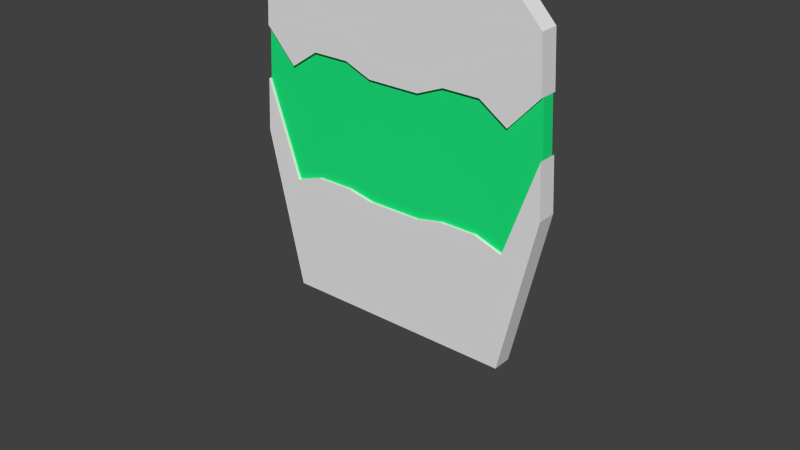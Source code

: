 # Source: corridor-small_door.blend  (saved by Blender 2.73.0; exported with 4.5.12 LTS)
import bpy
from mathutils import Matrix  # noqa: F401  (used for matrix-valued properties, if any)

bpy.ops.wm.read_factory_settings(use_empty=True)
scene = bpy.context.scene
scene.name = 'Scene'

# ---- collections
col_collection_1 = bpy.data.collections.new('Collection 1'); scene.collection.children.link(col_collection_1)
col_collection_2 = bpy.data.collections.new('Collection 2'); scene.collection.children.link(col_collection_2)
col_collection_2.hide_render = True
col_collection_2.hide_viewport = True

# ---- materials (node trees are filled in below, after node groups)
mat_mat_door = bpy.data.materials.new('mat_door')
mat_mat_door.alpha_threshold = 0.0
mat_mat_door.use_transparent_shadow = False
mat_mat_door.roughness = 0.5
mat_mat_door_glass = bpy.data.materials.new('mat_door_glass')
mat_mat_door_glass.alpha_threshold = 0.0
mat_mat_door_glass.use_transparent_shadow = False
mat_mat_door_glass.diffuse_color = (0.01245, 0.8, 0.2084, 1.0)
mat_mat_door_glass.roughness = 0.5

# ---- material node trees

# ---- world
world_world = bpy.data.worlds.new('World'); scene.world = world_world
world_world.color = (0.05088, 0.05088, 0.05088)
world_world.use_sun_shadow = False
world_world.sun_shadow_jitter_overblur = 0.0
world_world.cycles.sampling_method = 'MANUAL'
world_world.cycles.sample_map_resolution = 256

# ---- meshes
me_cube_001 = bpy.data.meshes.new('Cube.001')
me_cube_001.from_pydata([(9.071, 0.5673, -0.7589), (9.071, -0.5673, -0.7589), (0.0, 0.5673, 10.84), (0.0, 0.5673, -10.0), (0.0, -0.5673, 10.84), (0.0, -0.5673, -10.0), (3.124, 0.5673, 11.81), (3.124, -0.5673, -10.0), (3.124, 0.5673, -10.0), (3.124, -0.5673, 11.81), (1.562, 0.5673, -10.0), (1.562, -0.5673, 10.84), (1.562, 0.5673, 10.84), (1.562, -0.5673, -10.0), (5.304, 0.5673, 11.81), (5.304, -0.5673, -10.0), (5.304, 0.5673, -10.0), (5.304, -0.5673, 11.81), (6.942, 0.5673, 10.15), (6.942, -0.5673, -10.0), (6.942, 0.5673, -10.0), (6.942, -0.5673, 10.15), (8.564, 0.5673, 8.423), (8.564, -0.5673, 8.423), (0.0, -0.5673, 3.895), (0.0, -0.5673, -3.053), (0.0, 0.5673, 3.895), (0.0, 0.5673, -3.053), (3.124, -0.5673, 4.537), (3.124, -0.5673, -2.731), (3.124, 0.5673, 4.537), (3.124, 0.5673, -2.731), (1.562, 0.5673, 3.895), (1.562, 0.5673, -3.053), (1.562, -0.5673, 3.895), (1.562, -0.5673, -3.053), (5.304, -0.5673, 4.537), (5.304, -0.5673, -2.731), (5.304, 0.5673, 4.537), (5.304, 0.5673, -2.731), (6.942, -0.5673, 3.434), (6.942, -0.5673, -3.283), (6.942, 0.5673, 3.434), (6.942, 0.5673, -3.283), (8.733, 0.5673, 5.362), (8.902, 0.5673, 2.302), (8.902, -0.5673, 2.302), (8.733, -0.5673, 5.362), (0.0, -0.3848, 3.895), (0.0, -0.3848, -3.053), (0.0, 0.3848, 3.895), (0.0, 0.3848, -3.053), (3.124, -0.3848, 4.537), (3.124, -0.3848, -2.731), (3.124, 0.3848, 4.537), (3.124, 0.3848, -2.731), (1.562, 0.3848, 3.895), (1.562, 0.3848, -3.053), (1.562, -0.3848, 3.895), (1.562, -0.3848, -3.053), (5.304, -0.3848, 4.537), (5.304, -0.3848, -2.731), (5.304, 0.3848, 4.537), (5.304, 0.3848, -2.731), (6.942, -0.3848, 3.434), (6.942, -0.3848, -3.283), (6.942, 0.3848, 3.434), (6.942, 0.3848, -3.283), (8.733, 0.3848, 5.362), (8.902, 0.3848, 2.302), (8.902, -0.3848, 2.302), (8.733, -0.3848, 5.362)], [], [(11, 12, 2, 4), (35, 25, 5, 13), (37, 29, 7, 15), (17, 14, 6, 9), (13, 10, 8, 7), (33, 31, 8, 10), (27, 33, 10, 3), (5, 3, 10, 13), (29, 35, 13, 7), (9, 6, 12, 11), (21, 18, 14, 17), (41, 37, 15, 19), (7, 8, 16, 15), (31, 39, 16, 8), (23, 22, 18, 21), (15, 16, 20, 19), (39, 43, 20, 16), (47, 44, 22, 23), (43, 45, 0, 20), (46, 41, 19, 1), (19, 20, 0, 1), (23, 21, 40, 47), (28, 34, 58, 52), (18, 22, 44, 42), (41, 46, 70, 65), (1, 0, 45, 46), (14, 18, 42, 38), (45, 43, 67, 69), (6, 14, 38, 30), (26, 32, 56, 50), (21, 17, 36, 40), (44, 47, 71, 68), (9, 11, 34, 28), (32, 30, 54, 56), (2, 12, 32, 26), (43, 39, 63, 67), (12, 6, 30, 32), (36, 28, 52, 60), (17, 9, 28, 36), (39, 31, 55, 63), (11, 4, 24, 34), (34, 24, 48, 58), (71, 64, 65, 70), (66, 68, 69, 67), (70, 69, 68, 71), (62, 66, 67, 63), (54, 62, 63, 55), (64, 60, 61, 65), (52, 58, 59, 53), (50, 56, 57, 51), (56, 54, 55, 57), (60, 52, 53, 61), (58, 48, 49, 59), (25, 35, 59, 49), (40, 36, 60, 64), (29, 37, 61, 53), (30, 38, 62, 54), (31, 33, 57, 55), (38, 42, 66, 62), (33, 27, 51, 57), (46, 45, 69, 70), (42, 44, 68, 66), (35, 29, 53, 59), (47, 40, 64, 71), (37, 41, 65, 61)])
me_cube_001.polygons.foreach_set('material_index', [0, 0, 0, 0, 0, 0, 0, 0, 0, 0, 0, 0, 0, 0, 0, 0, 0, 0, 0, 0, 0, 0, 0, 0, 0, 0, 0, 0, 0, 0, 0, 0, 0, 0, 0, 0, 0, 0, 0, 0, 0, 0, 1, 1, 1, 1, 1, 1, 1, 1, 1, 1, 1, 0, 0, 0, 0, 0, 0, 0, 0, 0, 0, 0, 0])
_uv = me_cube_001.uv_layers.new(name='UVMap')
_uv.uv.foreach_set('vector', [0.7793, 0.7817, 0.7382, 0.7817, 0.7382, 0.7182, 0.7793, 0.7182, 0.2716, 0.218, 0.3281, 0.218, 0.3281, 0.5009, 0.2716, 0.5009, 0.1362, 0.205, 0.2151, 0.205, 0.2151, 0.5009, 0.1362, 0.5009, 0.7793, 0.9351, 0.7382, 0.9351, 0.7382, 0.8464, 0.7793, 0.8464, 0.6972, 0.9366, 0.6562, 0.9366, 0.6562, 0.8732, 0.6972, 0.8732, 0.3846, 0.218, 0.4411, 0.205, 0.4411, 0.5009, 0.3846, 0.5009, 0.3281, 0.218, 0.3846, 0.218, 0.3846, 0.5009, 0.3281, 0.5009, 0.6972, 1.0, 0.6562, 1.0, 0.6562, 0.9366, 0.6972, 0.9366, 0.2151, 0.205, 0.2716, 0.218, 0.2716, 0.5009, 0.2151, 0.5009, 0.7793, 0.8464, 0.7382, 0.8464, 0.7382, 0.7817, 0.7793, 0.7817, 0.6972, 0.9121, 0.7382, 0.9121, 0.7382, 0.9785, 0.6972, 0.9785, 0.07702, 0.2274, 0.1362, 0.205, 0.1362, 0.5009, 0.07702, 0.5009, 0.6972, 0.8732, 0.6562, 0.8732, 0.6562, 0.7846, 0.6972, 0.7846, 0.4411, 0.205, 0.5199, 0.205, 0.5199, 0.5009, 0.4411, 0.5009, 0.6972, 0.8427, 0.7382, 0.8427, 0.7382, 0.9121, 0.6972, 0.9121, 0.6972, 0.7846, 0.6562, 0.7846, 0.6562, 0.7182, 0.6972, 0.7182, 0.5199, 0.205, 0.5791, 0.2274, 0.5791, 0.5009, 0.5199, 0.5009, 0.6972, 0.7182, 0.7382, 0.7182, 0.7382, 0.8427, 0.6972, 0.8427, 0.5791, 0.2274, 0.6501, 0.0, 0.6562, 0.1246, 0.5791, 0.5009, 0.00611, 0.0, 0.07702, 0.2274, 0.07702, 0.5009, 0.0, 0.1246, 0.959, 0.3625, 1.0, 0.3625, 1.0, 0.7401, 0.959, 0.7401, 0.5338, 0.5078, 0.5963, 0.5739, 0.3534, 0.5739, 0.4231, 0.5009, 0.3321, 0.7543, 0.3321, 0.6889, 0.3387, 0.6889, 0.3387, 0.7543, 0.716, 0.4355, 0.7785, 0.3694, 0.8892, 0.3625, 0.959, 0.4355, 0.3453, 0.8665, 0.3453, 0.6255, 0.3519, 0.6255, 0.3519, 0.8665, 0.959, 0.7401, 1.0, 0.7401, 1.0, 0.8646, 0.959, 0.8646, 0.6562, 0.5022, 0.716, 0.4355, 0.959, 0.4355, 0.9191, 0.5022, 0.7859, 0.7182, 0.7859, 0.9592, 0.7793, 0.9592, 0.7793, 0.7182, 0.6562, 0.591, 0.6562, 0.5022, 0.9191, 0.5022, 0.9191, 0.591, 0.3453, 0.6255, 0.3453, 0.6889, 0.3387, 0.6889, 0.3387, 0.6255, 0.5963, 0.5739, 0.6562, 0.6406, 0.3933, 0.6406, 0.3534, 0.5739, 0.0, 0.0, 0.0, 0.0, 0.0, 0.0, 0.0, 0.0, 0.6562, 0.7294, 0.6213, 0.793, 0.37, 0.793, 0.3933, 0.7294, 0.3453, 0.6889, 0.3453, 0.7543, 0.3387, 0.7543, 0.3387, 0.6889, 0.691, 0.7182, 0.691, 0.6546, 0.9423, 0.6546, 0.9423, 0.7182, 0.3255, 0.9078, 0.3255, 0.8417, 0.3321, 0.8417, 0.3321, 0.9078, 0.691, 0.6546, 0.6562, 0.591, 0.9191, 0.591, 0.9423, 0.6546, 0.3321, 0.8428, 0.3321, 0.7543, 0.3387, 0.7543, 0.3387, 0.8428, 0.6562, 0.6406, 0.6562, 0.7294, 0.3933, 0.7294, 0.3933, 0.6406, 0.3255, 0.8417, 0.3255, 0.753, 0.3321, 0.753, 0.3321, 0.8417, 0.6213, 0.793, 0.6213, 0.8566, 0.37, 0.8566, 0.37, 0.793, 0.3321, 0.6889, 0.3321, 0.6255, 0.3387, 0.6255, 0.3387, 0.6889, 0.9688, 0.00688, 0.8991, 0.07984, 0.6562, 0.07984, 0.8581, 0.0, 0.06974, 0.5808, 0.0, 0.5078, 0.1107, 0.5009, 0.3127, 0.5808, 0.3255, 0.5009, 0.3534, 0.5009, 0.3534, 0.6255, 0.3255, 0.6255, 0.02983, 0.6475, 0.06974, 0.5808, 0.3127, 0.5808, 0.2927, 0.6475, 0.02983, 0.7363, 0.02983, 0.6475, 0.2927, 0.6475, 0.2927, 0.7363, 0.8991, 0.07984, 0.939, 0.1465, 0.6761, 0.1465, 0.6562, 0.07984, 0.939, 0.2353, 0.9158, 0.2989, 0.6645, 0.2989, 0.6761, 0.2353, 0.05307, 0.8635, 0.05307, 0.7999, 0.3043, 0.7999, 0.3043, 0.8635, 0.05307, 0.7999, 0.02983, 0.7363, 0.2927, 0.7363, 0.3043, 0.7999, 0.939, 0.1465, 0.939, 0.2353, 0.6761, 0.2353, 0.6761, 0.1465, 0.9158, 0.2989, 0.9158, 0.3625, 0.6645, 0.3625, 0.6645, 0.2989, 0.3193, 0.5009, 0.3193, 0.5645, 0.3127, 0.5645, 0.3127, 0.5009, 0.3321, 0.9059, 0.3321, 0.8428, 0.3387, 0.8428, 0.3387, 0.9059, 0.3193, 0.6285, 0.3193, 0.7172, 0.3127, 0.7172, 0.3127, 0.6285, 0.3453, 0.7543, 0.3453, 0.8428, 0.3387, 0.8428, 0.3387, 0.7543, 0.3255, 0.753, 0.3255, 0.689, 0.3321, 0.689, 0.3321, 0.753, 0.3453, 0.8428, 0.3453, 0.9059, 0.3387, 0.9059, 0.3387, 0.8428, 0.3255, 0.689, 0.3255, 0.6255, 0.3321, 0.6255, 0.3321, 0.689, 0.0, 0.0, 0.0, 0.0, 0.0, 0.0, 0.0, 0.0, 0.7925, 0.7182, 0.7925, 0.7978, 0.7859, 0.7978, 0.7859, 0.7182, 0.3193, 0.5645, 0.3193, 0.6285, 0.3127, 0.6285, 0.3127, 0.5645, 0.3127, 0.8629, 0.3127, 0.7833, 0.3193, 0.7833, 0.3193, 0.8629, 0.3193, 0.7172, 0.3193, 0.7833, 0.3127, 0.7833, 0.3127, 0.7172])
_uv.active_render = True
_uv = me_cube_001.uv_layers.new(name='UVMap.001')
_uv.uv.foreach_set('vector', [0.7793, 0.7817, 0.7382, 0.7817, 0.7382, 0.7182, 0.7793, 0.7182, 0.2716, 0.218, 0.3281, 0.218, 0.3281, 0.5009, 0.2716, 0.5009, 0.1362, 0.205, 0.2151, 0.205, 0.2151, 0.5009, 0.1362, 0.5009, 0.7793, 0.9351, 0.7382, 0.9351, 0.7382, 0.8464, 0.7793, 0.8464, 0.6972, 0.9366, 0.6562, 0.9366, 0.6562, 0.8732, 0.6972, 0.8732, 0.3846, 0.218, 0.4411, 0.205, 0.4411, 0.5009, 0.3846, 0.5009, 0.3281, 0.218, 0.3846, 0.218, 0.3846, 0.5009, 0.3281, 0.5009, 0.6972, 1.0, 0.6562, 1.0, 0.6562, 0.9366, 0.6972, 0.9366, 0.2151, 0.205, 0.2716, 0.218, 0.2716, 0.5009, 0.2151, 0.5009, 0.7793, 0.8464, 0.7382, 0.8464, 0.7382, 0.7817, 0.7793, 0.7817, 0.6972, 0.9121, 0.7382, 0.9121, 0.7382, 0.9785, 0.6972, 0.9785, 0.07702, 0.2274, 0.1362, 0.205, 0.1362, 0.5009, 0.07702, 0.5009, 0.6972, 0.8732, 0.6562, 0.8732, 0.6562, 0.7846, 0.6972, 0.7846, 0.4411, 0.205, 0.5199, 0.205, 0.5199, 0.5009, 0.4411, 0.5009, 0.6972, 0.8427, 0.7382, 0.8427, 0.7382, 0.9121, 0.6972, 0.9121, 0.6972, 0.7846, 0.6562, 0.7846, 0.6562, 0.7182, 0.6972, 0.7182, 0.5199, 0.205, 0.5791, 0.2274, 0.5791, 0.5009, 0.5199, 0.5009, 0.6972, 0.7182, 0.7382, 0.7182, 0.7382, 0.8427, 0.6972, 0.8427, 0.5791, 0.2274, 0.6501, 0.0, 0.6562, 0.1246, 0.5791, 0.5009, 0.00611, 0.0, 0.07702, 0.2274, 0.07702, 0.5009, 0.0, 0.1246, 0.959, 0.3625, 1.0, 0.3625, 1.0, 0.7401, 0.959, 0.7401, 0.5338, 0.5078, 0.5963, 0.5739, 0.3534, 0.5739, 0.4231, 0.5009, 0.3321, 0.7543, 0.3321, 0.6889, 0.3387, 0.6889, 0.3387, 0.7543, 0.716, 0.4355, 0.7785, 0.3694, 0.8892, 0.3625, 0.959, 0.4355, 0.3453, 0.8665, 0.3453, 0.6255, 0.3519, 0.6255, 0.3519, 0.8665, 0.959, 0.7401, 1.0, 0.7401, 1.0, 0.8646, 0.959, 0.8646, 0.6562, 0.5022, 0.716, 0.4355, 0.959, 0.4355, 0.9191, 0.5022, 0.7859, 0.7182, 0.7859, 0.9592, 0.7793, 0.9592, 0.7793, 0.7182, 0.6562, 0.591, 0.6562, 0.5022, 0.9191, 0.5022, 0.9191, 0.591, 0.3453, 0.6255, 0.3453, 0.6889, 0.3387, 0.6889, 0.3387, 0.6255, 0.5963, 0.5739, 0.6562, 0.6406, 0.3933, 0.6406, 0.3534, 0.5739, 0.0, 0.0, 0.0, 0.0, 0.0, 0.0, 0.0, 0.0, 0.6562, 0.7294, 0.6213, 0.793, 0.37, 0.793, 0.3933, 0.7294, 0.3453, 0.6889, 0.3453, 0.7543, 0.3387, 0.7543, 0.3387, 0.6889, 0.691, 0.7182, 0.691, 0.6546, 0.9423, 0.6546, 0.9423, 0.7182, 0.3255, 0.9078, 0.3255, 0.8417, 0.3321, 0.8417, 0.3321, 0.9078, 0.691, 0.6546, 0.6562, 0.591, 0.9191, 0.591, 0.9423, 0.6546, 0.3321, 0.8428, 0.3321, 0.7543, 0.3387, 0.7543, 0.3387, 0.8428, 0.6562, 0.6406, 0.6562, 0.7294, 0.3933, 0.7294, 0.3933, 0.6406, 0.3255, 0.8417, 0.3255, 0.753, 0.3321, 0.753, 0.3321, 0.8417, 0.6213, 0.793, 0.6213, 0.8566, 0.37, 0.8566, 0.37, 0.793, 0.3321, 0.6889, 0.3321, 0.6255, 0.3387, 0.6255, 0.3387, 0.6889, 0.9688, 0.00688, 0.8991, 0.07984, 0.6562, 0.07984, 0.8581, 0.0, 0.06974, 0.5808, 0.0, 0.5078, 0.1107, 0.5009, 0.3127, 0.5808, 0.3255, 0.5009, 0.3534, 0.5009, 0.3534, 0.6255, 0.3255, 0.6255, 0.02983, 0.6475, 0.06974, 0.5808, 0.3127, 0.5808, 0.2927, 0.6475, 0.02983, 0.7363, 0.02983, 0.6475, 0.2927, 0.6475, 0.2927, 0.7363, 0.8991, 0.07984, 0.939, 0.1465, 0.6761, 0.1465, 0.6562, 0.07984, 0.939, 0.2353, 0.9158, 0.2989, 0.6645, 0.2989, 0.6761, 0.2353, 0.05307, 0.8635, 0.05307, 0.7999, 0.3043, 0.7999, 0.3043, 0.8635, 0.05307, 0.7999, 0.02983, 0.7363, 0.2927, 0.7363, 0.3043, 0.7999, 0.939, 0.1465, 0.939, 0.2353, 0.6761, 0.2353, 0.6761, 0.1465, 0.9158, 0.2989, 0.9158, 0.3625, 0.6645, 0.3625, 0.6645, 0.2989, 0.3193, 0.5009, 0.3193, 0.5645, 0.3127, 0.5645, 0.3127, 0.5009, 0.3321, 0.9059, 0.3321, 0.8428, 0.3387, 0.8428, 0.3387, 0.9059, 0.3193, 0.6285, 0.3193, 0.7172, 0.3127, 0.7172, 0.3127, 0.6285, 0.3453, 0.7543, 0.3453, 0.8428, 0.3387, 0.8428, 0.3387, 0.7543, 0.3255, 0.753, 0.3255, 0.689, 0.3321, 0.689, 0.3321, 0.753, 0.3453, 0.8428, 0.3453, 0.9059, 0.3387, 0.9059, 0.3387, 0.8428, 0.3255, 0.689, 0.3255, 0.6255, 0.3321, 0.6255, 0.3321, 0.689, 0.0, 0.0, 0.0, 0.0, 0.0, 0.0, 0.0, 0.0, 0.7925, 0.7182, 0.7925, 0.7978, 0.7859, 0.7978, 0.7859, 0.7182, 0.3193, 0.5645, 0.3193, 0.6285, 0.3127, 0.6285, 0.3127, 0.5645, 0.3127, 0.8629, 0.3127, 0.7833, 0.3193, 0.7833, 0.3193, 0.8629, 0.3193, 0.7172, 0.3193, 0.7833, 0.3127, 0.7833, 0.3127, 0.7172])
me_cube_001.materials.append(mat_mat_door)
me_cube_001.materials.append(mat_mat_door_glass)
me_cube_001.use_remesh_preserve_volume = False
me_cube_001.use_remesh_preserve_attributes = False
me_cube_001.use_mirror_vertex_groups = False
me_cube_001.update()
me_cube_003 = bpy.data.meshes.new('Cube.003')
me_cube_003.from_pydata([(9.071, 0.5673, -0.7589), (9.071, -0.5673, -0.7589), (0.0, 0.5673, 10.84), (0.0, 0.5673, -10.0), (0.0, -0.5673, 10.84), (0.0, -0.5673, -10.0), (3.124, 0.5673, 11.81), (3.124, -0.5673, 11.81), (5.304, 0.5673, 11.81), (5.304, -0.5673, 11.81), (6.942, 0.5673, 10.15), (6.942, -0.5673, -10.0), (6.942, 0.5673, -10.0), (6.942, -0.5673, 10.15), (8.564, 0.5673, 8.423), (8.564, -0.5673, 8.423)], [], [(9, 8, 6, 7), (13, 10, 8, 9), (15, 14, 10, 13), (11, 12, 0, 1), (15, 4, 5, 11), (12, 8, 10), (6, 2, 4, 7), (15, 13, 9), (12, 10, 14), (15, 11, 1), (2, 6, 12, 3), (2, 3, 5, 4), (15, 9, 7), (3, 12, 11, 5), (12, 14, 0), (1, 0, 14, 15), (15, 7, 4), (12, 6, 8)])
me_cube_003.use_remesh_preserve_volume = False
me_cube_003.use_remesh_preserve_attributes = False
me_cube_003.use_mirror_vertex_groups = False
me_cube_003.update()

# ---- objects
ob_corridor_small_door = bpy.data.objects.new('corridor_small_door', me_cube_001)
ob_ucx_corridor_small_door = bpy.data.objects.new('UCX_corridor_small_door', me_cube_003)

# ---- transforms, parenting, visibility, modifiers, constraints
ob_corridor_small_door.location = (0.0, 0.0, 10.0)
ob_corridor_small_door.lineart.crease_threshold = 0.0
_m = ob_corridor_small_door.modifiers.new('Mirror', 'MIRROR')
ob_ucx_corridor_small_door.location = (0.0, 0.0, 10.0)
ob_ucx_corridor_small_door.lineart.crease_threshold = 0.0
_m = ob_ucx_corridor_small_door.modifiers.new('Mirror', 'MIRROR')

# ---- collection membership
col_collection_1.objects.link(ob_corridor_small_door)
col_collection_2.objects.link(ob_ucx_corridor_small_door)

# ---- scene / render settings (as saved in the file)
scene.frame_start = 1; scene.frame_end = 250; scene.frame_set(1)
scene.render.engine = 'BLENDER_EEVEE_NEXT'
scene.render.resolution_percentage = 50
scene.render.dither_intensity = 0.0
scene.cycles.use_denoising = False
scene.cycles.samples = 10
scene.cycles.sampling_pattern = 'TABULATED_SOBOL'
scene.cycles.light_sampling_threshold = 0.0
scene.cycles.use_adaptive_sampling = False
scene.cycles.use_light_tree = False
scene.cycles.blur_glossy = 0.0
scene.cycles.pixel_filter_type = 'GAUSSIAN'
scene.cycles.sample_clamp_indirect = 0.0
scene.view_settings.view_transform = 'Standard'
scene.unit_settings.scale_length = 0.1
bpy.context.view_layer.update()

# ---- added for rendering (the .blend has no active camera and no usable light): camera, sun
cam_auto = bpy.data.cameras.new('AutoCamera')
cam_auto.lens = 50.0
cam_auto.sensor_width = 36.0
cam_auto.clip_end = 1000.0
ob_auto_camera = bpy.data.objects.new('AutoCamera', cam_auto)
scene.collection.objects.link(ob_auto_camera)
ob_auto_camera.location = (33.8948, -40.6738, 33.0189)
ob_auto_camera.rotation_euler = (1.09748, -7.21219e-08, 0.694738)
scene.camera = ob_auto_camera
light_auto_sun = bpy.data.lights.new('AutoSun', 'SUN')
light_auto_sun.energy = 3.0
light_auto_sun.angle = 0.0523599
ob_auto_sun = bpy.data.objects.new('AutoSun', light_auto_sun)
scene.collection.objects.link(ob_auto_sun)
ob_auto_sun.rotation_euler = (0.872665, 0.174533, 0.523599)
bpy.context.view_layer.update()
